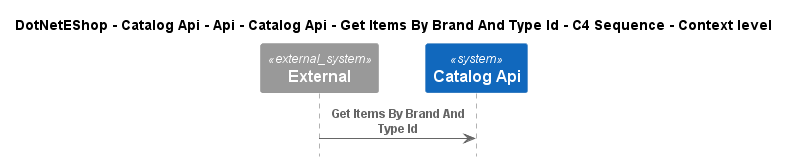

The diagram above was rendered by PlantUML. Its source (embedded in the PNG):
@startuml
!include ..\..\..\..\..\..\..\..\..\.c4s\C4_Sequence.puml

title DotNetEShop - Catalog Api - Api - Catalog Api - Get Items By Brand And Type Id - C4 Sequence - Context level

System_Ext(C4InterFlow.SoftwareSystems.ExternalSystem, "External", "")
System(DotNetEShop.SoftwareSystems.CatalogApi, "Catalog Api", "")

Rel(C4InterFlow.SoftwareSystems.ExternalSystem, DotNetEShop.SoftwareSystems.CatalogApi, "Get Items By Brand And Type Id")


@enduml